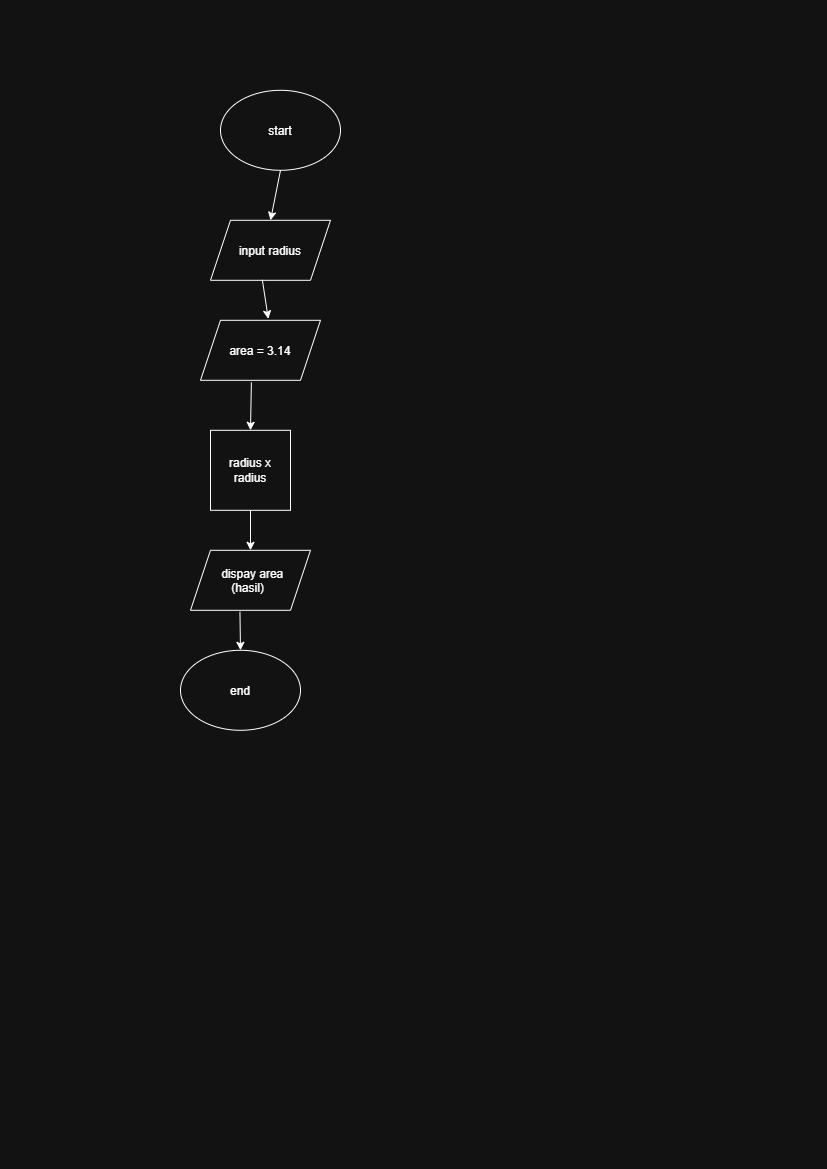

The diagram above was exported from draw.io. Its source (the exported page's mxGraphModel, read from the mxfile embedded in the PNG):
<mxGraphModel dx="1106" dy="564" grid="1" gridSize="10" guides="1" tooltips="1" connect="1" arrows="1" fold="1" page="1" pageScale="1" pageWidth="827" pageHeight="1169" math="0" shadow="0">
  <root>
    <mxCell id="0" />
    <mxCell id="1" parent="0" />
    <mxCell id="pqrRfSuAYnlLotu7iZIJ-1" parent="1" style="ellipse;whiteSpace=wrap;html=1;shapeInside=1;" value="start" vertex="1">
      <mxGeometry height="80" width="120" x="220" y="90" as="geometry" />
    </mxCell>
    <mxCell id="pqrRfSuAYnlLotu7iZIJ-2" parent="1" style="shape=parallelogram;perimeter=parallelogramPerimeter;whiteSpace=wrap;html=1;shapeInside=1;fixedSize=1;" value="input radius" vertex="1">
      <mxGeometry height="60" width="120" x="210" y="220" as="geometry" />
    </mxCell>
    <mxCell id="pqrRfSuAYnlLotu7iZIJ-3" parent="1" style="shape=parallelogram;perimeter=parallelogramPerimeter;whiteSpace=wrap;html=1;shapeInside=1;fixedSize=1;" value="area = 3.14" vertex="1">
      <mxGeometry height="60" width="120" x="200" y="320" as="geometry" />
    </mxCell>
    <mxCell id="PA4lnxFNPXk5440Gdvv--8" edge="1" parent="1" source="pqrRfSuAYnlLotu7iZIJ-5" style="edgeStyle=orthogonalEdgeStyle;rounded=0;orthogonalLoop=1;jettySize=auto;html=1;" value="">
      <mxGeometry relative="1" as="geometry">
        <mxPoint x="250" y="550" as="targetPoint" />
      </mxGeometry>
    </mxCell>
    <mxCell id="pqrRfSuAYnlLotu7iZIJ-5" parent="1" style="whiteSpace=wrap;html=1;aspect=fixed;" value="radius x radius" vertex="1">
      <mxGeometry height="80" width="80" x="210" y="430" as="geometry" />
    </mxCell>
    <mxCell id="PA4lnxFNPXk5440Gdvv--2" edge="1" parent="1" source="pqrRfSuAYnlLotu7iZIJ-1" style="endArrow=classic;html=1;rounded=0;exitX=0.5;exitY=1;exitDx=0;exitDy=0;entryX=0.5;entryY=0;entryDx=0;entryDy=0;" target="pqrRfSuAYnlLotu7iZIJ-2" value="">
      <mxGeometry height="50" relative="1" width="50" as="geometry">
        <Array as="points" />
        <mxPoint x="320" y="210" as="sourcePoint" />
        <mxPoint x="470" y="350" as="targetPoint" />
      </mxGeometry>
    </mxCell>
    <mxCell id="PA4lnxFNPXk5440Gdvv--4" edge="1" parent="1" source="pqrRfSuAYnlLotu7iZIJ-2" style="endArrow=classic;html=1;rounded=0;exitX=0.432;exitY=0.992;exitDx=0;exitDy=0;exitPerimeter=0;entryX=0.565;entryY=-0.024;entryDx=0;entryDy=0;entryPerimeter=0;" target="pqrRfSuAYnlLotu7iZIJ-3" value="">
      <mxGeometry height="50" relative="1" width="50" as="geometry">
        <mxPoint x="330" y="420" as="sourcePoint" />
        <mxPoint x="380" y="370" as="targetPoint" />
      </mxGeometry>
    </mxCell>
    <mxCell id="PA4lnxFNPXk5440Gdvv--5" edge="1" parent="1" source="pqrRfSuAYnlLotu7iZIJ-3" style="endArrow=classic;html=1;rounded=0;exitX=0.424;exitY=1.034;exitDx=0;exitDy=0;exitPerimeter=0;entryX=0.5;entryY=0;entryDx=0;entryDy=0;" target="pqrRfSuAYnlLotu7iZIJ-5" value="">
      <mxGeometry height="50" relative="1" width="50" as="geometry">
        <mxPoint x="310" y="490" as="sourcePoint" />
        <mxPoint x="360" y="440" as="targetPoint" />
      </mxGeometry>
    </mxCell>
    <mxCell id="PA4lnxFNPXk5440Gdvv--9" parent="1" style="shape=parallelogram;perimeter=parallelogramPerimeter;whiteSpace=wrap;html=1;shapeInside=1;fixedSize=1;" value="dispay area (hasil)" vertex="1">
      <mxGeometry height="60" width="120" x="190" y="550" as="geometry" />
    </mxCell>
    <mxCell id="PA4lnxFNPXk5440Gdvv--10" parent="1" style="ellipse;whiteSpace=wrap;html=1;shapeInside=1;" value="end" vertex="1">
      <mxGeometry height="80" width="120" x="180" y="650" as="geometry" />
    </mxCell>
    <mxCell id="PA4lnxFNPXk5440Gdvv--11" edge="1" parent="1" source="PA4lnxFNPXk5440Gdvv--9" style="endArrow=classic;html=1;rounded=0;exitX=0.412;exitY=1.024;exitDx=0;exitDy=0;exitPerimeter=0;entryX=0.5;entryY=0;entryDx=0;entryDy=0;" target="PA4lnxFNPXk5440Gdvv--10" value="">
      <mxGeometry height="50" relative="1" width="50" as="geometry">
        <mxPoint x="410" y="640" as="sourcePoint" />
        <mxPoint x="460" y="590" as="targetPoint" />
      </mxGeometry>
    </mxCell>
  </root>
</mxGraphModel>